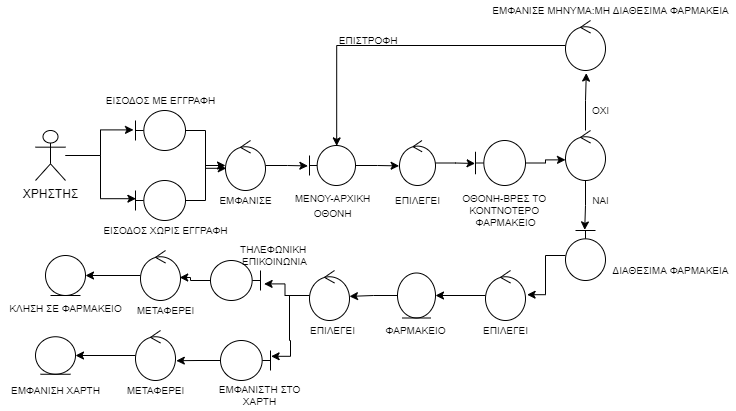

The diagram above was exported from draw.io. Its source (the exported page's mxGraphModel, read from the mxfile embedded in the PNG):
<mxGraphModel dx="1166" dy="489" grid="1" gridSize="10" guides="1" tooltips="1" connect="1" arrows="1" fold="1" page="1" pageScale="1" pageWidth="827" pageHeight="1169" math="0" shadow="0">
  <root>
    <mxCell id="0" />
    <mxCell id="1" parent="0" />
    <mxCell id="9PVqgAM6mLYaHOmqFSde-45" style="edgeStyle=orthogonalEdgeStyle;rounded=0;orthogonalLoop=1;jettySize=auto;html=1;entryX=1;entryY=0.5;entryDx=0;entryDy=0;" edge="1" parent="1" source="xDtcTYlnGIZklQAg0872-1" target="9PVqgAM6mLYaHOmqFSde-20">
      <mxGeometry relative="1" as="geometry" />
    </mxCell>
    <mxCell id="xDtcTYlnGIZklQAg0872-1" value="" style="ellipse;shape=umlControl;whiteSpace=wrap;html=1;" vertex="1" parent="1">
      <mxGeometry x="140" y="370" width="40" height="50" as="geometry" />
    </mxCell>
    <mxCell id="xDtcTYlnGIZklQAg0872-2" value="" style="ellipse;shape=umlEntity;whiteSpace=wrap;html=1;" vertex="1" parent="1">
      <mxGeometry x="50" y="295" width="40" height="40" as="geometry" />
    </mxCell>
    <mxCell id="9PVqgAM6mLYaHOmqFSde-43" style="edgeStyle=orthogonalEdgeStyle;rounded=0;orthogonalLoop=1;jettySize=auto;html=1;entryX=1.02;entryY=0.604;entryDx=0;entryDy=0;entryPerimeter=0;" edge="1" parent="1" source="xDtcTYlnGIZklQAg0872-3" target="xDtcTYlnGIZklQAg0872-1">
      <mxGeometry relative="1" as="geometry" />
    </mxCell>
    <mxCell id="xDtcTYlnGIZklQAg0872-3" value="" style="shape=umlBoundary;whiteSpace=wrap;html=1;direction=west;" vertex="1" parent="1">
      <mxGeometry x="225" y="380" width="50" height="40" as="geometry" />
    </mxCell>
    <mxCell id="9PVqgAM6mLYaHOmqFSde-5" style="edgeStyle=orthogonalEdgeStyle;rounded=0;orthogonalLoop=1;jettySize=auto;html=1;entryX=-0.04;entryY=0.485;entryDx=0;entryDy=0;entryPerimeter=0;" edge="1" parent="1" source="9PVqgAM6mLYaHOmqFSde-1" target="9PVqgAM6mLYaHOmqFSde-4">
      <mxGeometry relative="1" as="geometry" />
    </mxCell>
    <mxCell id="9PVqgAM6mLYaHOmqFSde-7" style="edgeStyle=orthogonalEdgeStyle;rounded=0;orthogonalLoop=1;jettySize=auto;html=1;entryX=0.008;entryY=0.455;entryDx=0;entryDy=0;entryPerimeter=0;" edge="1" parent="1" source="9PVqgAM6mLYaHOmqFSde-1" target="9PVqgAM6mLYaHOmqFSde-3">
      <mxGeometry relative="1" as="geometry" />
    </mxCell>
    <mxCell id="9PVqgAM6mLYaHOmqFSde-1" value="ΧΡΗΣΤΗΣ" style="shape=umlActor;verticalLabelPosition=bottom;verticalAlign=top;html=1;outlineConnect=0;" vertex="1" parent="1">
      <mxGeometry x="40" y="170" width="30" height="50" as="geometry" />
    </mxCell>
    <mxCell id="9PVqgAM6mLYaHOmqFSde-30" style="edgeStyle=orthogonalEdgeStyle;rounded=0;orthogonalLoop=1;jettySize=auto;html=1;entryX=-0.011;entryY=0.564;entryDx=0;entryDy=0;entryPerimeter=0;" edge="1" parent="1" source="9PVqgAM6mLYaHOmqFSde-2" target="9PVqgAM6mLYaHOmqFSde-9">
      <mxGeometry relative="1" as="geometry" />
    </mxCell>
    <mxCell id="9PVqgAM6mLYaHOmqFSde-2" value="" style="shape=umlBoundary;whiteSpace=wrap;html=1;" vertex="1" parent="1">
      <mxGeometry x="314" y="185" width="46" height="40" as="geometry" />
    </mxCell>
    <mxCell id="9PVqgAM6mLYaHOmqFSde-14" style="edgeStyle=orthogonalEdgeStyle;rounded=0;orthogonalLoop=1;jettySize=auto;html=1;" edge="1" parent="1" source="9PVqgAM6mLYaHOmqFSde-3" target="9PVqgAM6mLYaHOmqFSde-10">
      <mxGeometry relative="1" as="geometry" />
    </mxCell>
    <mxCell id="9PVqgAM6mLYaHOmqFSde-3" value="" style="shape=umlBoundary;whiteSpace=wrap;html=1;" vertex="1" parent="1">
      <mxGeometry x="140" y="220" width="50" height="40" as="geometry" />
    </mxCell>
    <mxCell id="9PVqgAM6mLYaHOmqFSde-12" style="edgeStyle=orthogonalEdgeStyle;rounded=0;orthogonalLoop=1;jettySize=auto;html=1;entryX=0.02;entryY=0.556;entryDx=0;entryDy=0;entryPerimeter=0;" edge="1" parent="1" source="9PVqgAM6mLYaHOmqFSde-4" target="9PVqgAM6mLYaHOmqFSde-10">
      <mxGeometry relative="1" as="geometry" />
    </mxCell>
    <mxCell id="9PVqgAM6mLYaHOmqFSde-4" value="" style="shape=umlBoundary;whiteSpace=wrap;html=1;" vertex="1" parent="1">
      <mxGeometry x="140" y="150" width="50" height="40" as="geometry" />
    </mxCell>
    <mxCell id="9PVqgAM6mLYaHOmqFSde-28" style="edgeStyle=orthogonalEdgeStyle;rounded=0;orthogonalLoop=1;jettySize=auto;html=1;entryX=0.52;entryY=1.052;entryDx=0;entryDy=0;entryPerimeter=0;" edge="1" parent="1" source="9PVqgAM6mLYaHOmqFSde-8" target="9PVqgAM6mLYaHOmqFSde-26">
      <mxGeometry relative="1" as="geometry" />
    </mxCell>
    <mxCell id="9PVqgAM6mLYaHOmqFSde-31" style="edgeStyle=orthogonalEdgeStyle;rounded=0;orthogonalLoop=1;jettySize=auto;html=1;entryX=-0.012;entryY=0.52;entryDx=0;entryDy=0;entryPerimeter=0;" edge="1" parent="1" source="9PVqgAM6mLYaHOmqFSde-8" target="9PVqgAM6mLYaHOmqFSde-18">
      <mxGeometry relative="1" as="geometry" />
    </mxCell>
    <mxCell id="9PVqgAM6mLYaHOmqFSde-8" value="" style="ellipse;shape=umlControl;whiteSpace=wrap;html=1;" vertex="1" parent="1">
      <mxGeometry x="570" y="170" width="40" height="50" as="geometry" />
    </mxCell>
    <mxCell id="9PVqgAM6mLYaHOmqFSde-22" style="edgeStyle=orthogonalEdgeStyle;rounded=0;orthogonalLoop=1;jettySize=auto;html=1;entryX=-0.008;entryY=0.511;entryDx=0;entryDy=0;entryPerimeter=0;" edge="1" parent="1" source="9PVqgAM6mLYaHOmqFSde-9" target="9PVqgAM6mLYaHOmqFSde-19">
      <mxGeometry relative="1" as="geometry" />
    </mxCell>
    <mxCell id="9PVqgAM6mLYaHOmqFSde-9" value="" style="ellipse;shape=umlControl;whiteSpace=wrap;html=1;" vertex="1" parent="1">
      <mxGeometry x="404" y="180" width="36" height="45" as="geometry" />
    </mxCell>
    <mxCell id="9PVqgAM6mLYaHOmqFSde-15" style="edgeStyle=orthogonalEdgeStyle;rounded=0;orthogonalLoop=1;jettySize=auto;html=1;entryX=-0.035;entryY=0.51;entryDx=0;entryDy=0;entryPerimeter=0;" edge="1" parent="1" source="9PVqgAM6mLYaHOmqFSde-10" target="9PVqgAM6mLYaHOmqFSde-2">
      <mxGeometry relative="1" as="geometry" />
    </mxCell>
    <mxCell id="9PVqgAM6mLYaHOmqFSde-10" value="" style="ellipse;shape=umlControl;whiteSpace=wrap;html=1;" vertex="1" parent="1">
      <mxGeometry x="230" y="180" width="40" height="50" as="geometry" />
    </mxCell>
    <mxCell id="9PVqgAM6mLYaHOmqFSde-33" style="edgeStyle=orthogonalEdgeStyle;rounded=0;orthogonalLoop=1;jettySize=auto;html=1;entryX=1.04;entryY=0.484;entryDx=0;entryDy=0;entryPerimeter=0;" edge="1" parent="1" source="9PVqgAM6mLYaHOmqFSde-18" target="9PVqgAM6mLYaHOmqFSde-24">
      <mxGeometry relative="1" as="geometry" />
    </mxCell>
    <mxCell id="9PVqgAM6mLYaHOmqFSde-18" value="" style="shape=umlBoundary;whiteSpace=wrap;html=1;direction=south;" vertex="1" parent="1">
      <mxGeometry x="570" y="270" width="40" height="50" as="geometry" />
    </mxCell>
    <mxCell id="9PVqgAM6mLYaHOmqFSde-23" style="edgeStyle=orthogonalEdgeStyle;rounded=0;orthogonalLoop=1;jettySize=auto;html=1;entryX=0;entryY=0.587;entryDx=0;entryDy=0;entryPerimeter=0;" edge="1" parent="1" source="9PVqgAM6mLYaHOmqFSde-19" target="9PVqgAM6mLYaHOmqFSde-8">
      <mxGeometry relative="1" as="geometry" />
    </mxCell>
    <mxCell id="9PVqgAM6mLYaHOmqFSde-19" value="" style="shape=umlBoundary;whiteSpace=wrap;html=1;" vertex="1" parent="1">
      <mxGeometry x="480" y="180" width="50" height="45" as="geometry" />
    </mxCell>
    <mxCell id="9PVqgAM6mLYaHOmqFSde-20" value="" style="ellipse;shape=umlEntity;whiteSpace=wrap;html=1;" vertex="1" parent="1">
      <mxGeometry x="40" y="376.25" width="40" height="37.5" as="geometry" />
    </mxCell>
    <mxCell id="9PVqgAM6mLYaHOmqFSde-38" style="edgeStyle=orthogonalEdgeStyle;rounded=0;orthogonalLoop=1;jettySize=auto;html=1;entryX=1;entryY=0.518;entryDx=0;entryDy=0;entryPerimeter=0;" edge="1" parent="1" source="9PVqgAM6mLYaHOmqFSde-21" target="9PVqgAM6mLYaHOmqFSde-36">
      <mxGeometry relative="1" as="geometry" />
    </mxCell>
    <mxCell id="9PVqgAM6mLYaHOmqFSde-21" value="" style="ellipse;shape=umlEntity;whiteSpace=wrap;html=1;" vertex="1" parent="1">
      <mxGeometry x="402" y="312.5" width="38" height="45" as="geometry" />
    </mxCell>
    <mxCell id="9PVqgAM6mLYaHOmqFSde-34" style="edgeStyle=orthogonalEdgeStyle;rounded=0;orthogonalLoop=1;jettySize=auto;html=1;entryX=1;entryY=0.5;entryDx=0;entryDy=0;" edge="1" parent="1" source="9PVqgAM6mLYaHOmqFSde-24" target="9PVqgAM6mLYaHOmqFSde-21">
      <mxGeometry relative="1" as="geometry" />
    </mxCell>
    <mxCell id="9PVqgAM6mLYaHOmqFSde-24" value="" style="ellipse;shape=umlControl;whiteSpace=wrap;html=1;" vertex="1" parent="1">
      <mxGeometry x="490" y="310" width="40" height="50" as="geometry" />
    </mxCell>
    <mxCell id="9PVqgAM6mLYaHOmqFSde-29" style="edgeStyle=orthogonalEdgeStyle;rounded=0;orthogonalLoop=1;jettySize=auto;html=1;entryX=0.591;entryY=0.01;entryDx=0;entryDy=0;entryPerimeter=0;" edge="1" parent="1" source="9PVqgAM6mLYaHOmqFSde-26" target="9PVqgAM6mLYaHOmqFSde-2">
      <mxGeometry relative="1" as="geometry" />
    </mxCell>
    <mxCell id="9PVqgAM6mLYaHOmqFSde-26" value="" style="ellipse;shape=umlControl;whiteSpace=wrap;html=1;" vertex="1" parent="1">
      <mxGeometry x="570" y="60" width="40" height="50" as="geometry" />
    </mxCell>
    <mxCell id="9PVqgAM6mLYaHOmqFSde-46" style="edgeStyle=orthogonalEdgeStyle;rounded=0;orthogonalLoop=1;jettySize=auto;html=1;entryX=1;entryY=0.5;entryDx=0;entryDy=0;" edge="1" parent="1" source="9PVqgAM6mLYaHOmqFSde-35" target="xDtcTYlnGIZklQAg0872-2">
      <mxGeometry relative="1" as="geometry" />
    </mxCell>
    <mxCell id="9PVqgAM6mLYaHOmqFSde-35" value="" style="ellipse;shape=umlControl;whiteSpace=wrap;html=1;" vertex="1" parent="1">
      <mxGeometry x="145" y="290" width="40" height="50" as="geometry" />
    </mxCell>
    <mxCell id="9PVqgAM6mLYaHOmqFSde-39" style="edgeStyle=orthogonalEdgeStyle;rounded=0;orthogonalLoop=1;jettySize=auto;html=1;entryX=-0.072;entryY=0.415;entryDx=0;entryDy=0;entryPerimeter=0;" edge="1" parent="1" source="9PVqgAM6mLYaHOmqFSde-36" target="9PVqgAM6mLYaHOmqFSde-37">
      <mxGeometry relative="1" as="geometry" />
    </mxCell>
    <mxCell id="9PVqgAM6mLYaHOmqFSde-64" style="edgeStyle=orthogonalEdgeStyle;rounded=0;orthogonalLoop=1;jettySize=auto;html=1;entryX=-0.012;entryY=0.605;entryDx=0;entryDy=0;entryPerimeter=0;fontSize=10;" edge="1" parent="1" source="9PVqgAM6mLYaHOmqFSde-36" target="xDtcTYlnGIZklQAg0872-3">
      <mxGeometry relative="1" as="geometry" />
    </mxCell>
    <mxCell id="9PVqgAM6mLYaHOmqFSde-36" value="" style="ellipse;shape=umlControl;whiteSpace=wrap;html=1;" vertex="1" parent="1">
      <mxGeometry x="314" y="310" width="40" height="50" as="geometry" />
    </mxCell>
    <mxCell id="9PVqgAM6mLYaHOmqFSde-44" style="edgeStyle=orthogonalEdgeStyle;rounded=0;orthogonalLoop=1;jettySize=auto;html=1;entryX=0.98;entryY=0.54;entryDx=0;entryDy=0;entryPerimeter=0;" edge="1" parent="1" source="9PVqgAM6mLYaHOmqFSde-37" target="9PVqgAM6mLYaHOmqFSde-35">
      <mxGeometry relative="1" as="geometry" />
    </mxCell>
    <mxCell id="9PVqgAM6mLYaHOmqFSde-37" value="" style="shape=umlBoundary;whiteSpace=wrap;html=1;direction=west;" vertex="1" parent="1">
      <mxGeometry x="215" y="300" width="50" height="40" as="geometry" />
    </mxCell>
    <mxCell id="9PVqgAM6mLYaHOmqFSde-47" value="&lt;font style=&quot;font-size: 10px&quot;&gt;ΕΙΣΟΔΟΣ ΜΕ ΕΓΓΡΑΦΗ&lt;/font&gt;" style="text;html=1;align=center;verticalAlign=middle;resizable=0;points=[];autosize=1;strokeColor=none;fillColor=none;" vertex="1" parent="1">
      <mxGeometry x="100" y="130" width="130" height="20" as="geometry" />
    </mxCell>
    <mxCell id="9PVqgAM6mLYaHOmqFSde-48" value="&lt;font style=&quot;font-size: 10px&quot;&gt;ΕΙΣΟΔΟΣ ΧΩΡΙΣ ΕΓΓΡΑΦΗ&lt;/font&gt;" style="text;html=1;align=center;verticalAlign=middle;resizable=0;points=[];autosize=1;strokeColor=none;fillColor=none;" vertex="1" parent="1">
      <mxGeometry x="100" y="260" width="140" height="20" as="geometry" />
    </mxCell>
    <mxCell id="9PVqgAM6mLYaHOmqFSde-49" value="&lt;font style=&quot;font-size: 10px&quot;&gt;ΕΜΦΑΝΙΣΕ&lt;/font&gt;" style="text;html=1;align=center;verticalAlign=middle;resizable=0;points=[];autosize=1;strokeColor=none;fillColor=none;" vertex="1" parent="1">
      <mxGeometry x="215" y="230" width="70" height="20" as="geometry" />
    </mxCell>
    <mxCell id="9PVqgAM6mLYaHOmqFSde-50" value="&lt;font style=&quot;font-size: 10px&quot;&gt;ΜΕΝΟΥ-ΑΡΧΙΚΗ&lt;br&gt;ΟΘΟΝΗ&lt;/font&gt;" style="text;html=1;align=center;verticalAlign=middle;resizable=0;points=[];autosize=1;strokeColor=none;fillColor=none;" vertex="1" parent="1">
      <mxGeometry x="292" y="225" width="90" height="40" as="geometry" />
    </mxCell>
    <mxCell id="9PVqgAM6mLYaHOmqFSde-51" value="ΕΠΙΛΕΓΕΙ" style="text;html=1;align=center;verticalAlign=middle;resizable=0;points=[];autosize=1;strokeColor=none;fillColor=none;fontSize=10;" vertex="1" parent="1">
      <mxGeometry x="392" y="230" width="60" height="20" as="geometry" />
    </mxCell>
    <mxCell id="9PVqgAM6mLYaHOmqFSde-52" value="ΟΘΟΝΗ-ΒΡΕΣ ΤΟ&amp;nbsp;&lt;br&gt;ΚΟΝΤΝΟΤΕΡΟ&amp;nbsp;&lt;br&gt;ΦΑΡΜΑΚΕΙΟ" style="text;html=1;align=center;verticalAlign=middle;resizable=0;points=[];autosize=1;strokeColor=none;fillColor=none;fontSize=10;" vertex="1" parent="1">
      <mxGeometry x="460" y="230" width="100" height="40" as="geometry" />
    </mxCell>
    <mxCell id="9PVqgAM6mLYaHOmqFSde-53" value="ΕΜΦΑΝΙΣΕ ΜΗΝΥΜΑ:ΜΗ ΔΙΑΘΕΣΙΜΑ ΦΑΡΜΑΚΕΙΑ" style="text;html=1;align=center;verticalAlign=middle;resizable=0;points=[];autosize=1;strokeColor=none;fillColor=none;fontSize=10;" vertex="1" parent="1">
      <mxGeometry x="490" y="40" width="250" height="20" as="geometry" />
    </mxCell>
    <mxCell id="9PVqgAM6mLYaHOmqFSde-54" value="ΟΧΙ" style="text;html=1;align=center;verticalAlign=middle;resizable=0;points=[];autosize=1;strokeColor=none;fillColor=none;fontSize=10;" vertex="1" parent="1">
      <mxGeometry x="590" y="140" width="30" height="20" as="geometry" />
    </mxCell>
    <mxCell id="9PVqgAM6mLYaHOmqFSde-55" value="ΝΑΙ" style="text;html=1;align=center;verticalAlign=middle;resizable=0;points=[];autosize=1;strokeColor=none;fillColor=none;fontSize=10;" vertex="1" parent="1">
      <mxGeometry x="590" y="230" width="30" height="20" as="geometry" />
    </mxCell>
    <mxCell id="9PVqgAM6mLYaHOmqFSde-56" value="ΕΠΙΣΤΡΟΦΗ&amp;nbsp;" style="text;html=1;align=center;verticalAlign=middle;resizable=0;points=[];autosize=1;strokeColor=none;fillColor=none;fontSize=10;" vertex="1" parent="1">
      <mxGeometry x="334" y="70" width="80" height="20" as="geometry" />
    </mxCell>
    <mxCell id="9PVqgAM6mLYaHOmqFSde-57" value="ΔΙΑΘΕΣΙΜΑ ΦΑΡΜΑΚΕΙΑ" style="text;html=1;align=center;verticalAlign=middle;resizable=0;points=[];autosize=1;strokeColor=none;fillColor=none;fontSize=10;" vertex="1" parent="1">
      <mxGeometry x="610" y="300" width="130" height="20" as="geometry" />
    </mxCell>
    <mxCell id="9PVqgAM6mLYaHOmqFSde-58" value="ΕΠΙΛΕΓΕΙ" style="text;html=1;align=center;verticalAlign=middle;resizable=0;points=[];autosize=1;strokeColor=none;fillColor=none;fontSize=10;" vertex="1" parent="1">
      <mxGeometry x="480" y="360" width="60" height="20" as="geometry" />
    </mxCell>
    <mxCell id="9PVqgAM6mLYaHOmqFSde-59" value="ΦΑΡΜΑΚΕΙΟ" style="text;html=1;align=center;verticalAlign=middle;resizable=0;points=[];autosize=1;strokeColor=none;fillColor=none;fontSize=10;" vertex="1" parent="1">
      <mxGeometry x="380" y="360" width="80" height="20" as="geometry" />
    </mxCell>
    <mxCell id="9PVqgAM6mLYaHOmqFSde-60" value="ΕΠΙΛΕΓΕΙ" style="text;html=1;align=center;verticalAlign=middle;resizable=0;points=[];autosize=1;strokeColor=none;fillColor=none;fontSize=10;" vertex="1" parent="1">
      <mxGeometry x="307" y="360" width="60" height="20" as="geometry" />
    </mxCell>
    <mxCell id="9PVqgAM6mLYaHOmqFSde-61" value="ΤΗΛΕΦΩΝΙΚΗ&amp;nbsp;&lt;br&gt;ΕΠΙΚΟΙΝΩΝΙΑ" style="text;html=1;align=center;verticalAlign=middle;resizable=0;points=[];autosize=1;strokeColor=none;fillColor=none;fontSize=10;" vertex="1" parent="1">
      <mxGeometry x="239" y="280" width="80" height="30" as="geometry" />
    </mxCell>
    <mxCell id="9PVqgAM6mLYaHOmqFSde-62" value="ΜΕΤΑΦΕΡΕΙ" style="text;html=1;align=center;verticalAlign=middle;resizable=0;points=[];autosize=1;strokeColor=none;fillColor=none;fontSize=10;" vertex="1" parent="1">
      <mxGeometry x="135" y="340" width="70" height="20" as="geometry" />
    </mxCell>
    <mxCell id="9PVqgAM6mLYaHOmqFSde-63" value="ΚΛΗΣΗ ΣΕ ΦΑΡΜΑΚΕΙΟ" style="text;html=1;align=center;verticalAlign=middle;resizable=0;points=[];autosize=1;strokeColor=none;fillColor=none;fontSize=10;" vertex="1" parent="1">
      <mxGeometry x="5" y="337.5" width="130" height="20" as="geometry" />
    </mxCell>
    <mxCell id="9PVqgAM6mLYaHOmqFSde-65" value="ΕΜΦΑΝΙΣΤΗ ΣΤΟ&lt;br&gt;ΧΑΡΤΗ" style="text;html=1;align=center;verticalAlign=middle;resizable=0;points=[];autosize=1;strokeColor=none;fillColor=none;fontSize=10;" vertex="1" parent="1">
      <mxGeometry x="214" y="420" width="100" height="30" as="geometry" />
    </mxCell>
    <mxCell id="9PVqgAM6mLYaHOmqFSde-66" value="ΜΕΤΑΦΕΡΕΙ" style="text;html=1;align=center;verticalAlign=middle;resizable=0;points=[];autosize=1;strokeColor=none;fillColor=none;fontSize=10;" vertex="1" parent="1">
      <mxGeometry x="125" y="420" width="70" height="20" as="geometry" />
    </mxCell>
    <mxCell id="9PVqgAM6mLYaHOmqFSde-67" value="ΕΜΦΑΝΙΣΗ ΧΑΡΤΗ" style="text;html=1;align=center;verticalAlign=middle;resizable=0;points=[];autosize=1;strokeColor=none;fillColor=none;fontSize=10;" vertex="1" parent="1">
      <mxGeometry x="10" y="420" width="100" height="20" as="geometry" />
    </mxCell>
  </root>
</mxGraphModel>